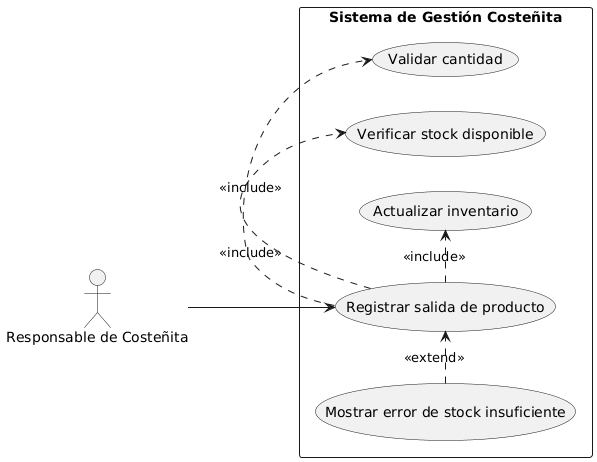

The diagram above was rendered by PlantUML. Its source (embedded in the PNG):
@startuml
left to right direction

actor "Responsable de Costeñita" as Responsable

rectangle "Sistema de Gestión Costeñita" {

    usecase "Registrar salida de producto" as UC_Salida
    usecase "Validar cantidad" as UC_Validar
    usecase "Verificar stock disponible" as UC_Stock
    usecase "Actualizar inventario" as UC_Actualizar
    usecase "Mostrar error de stock insuficiente" as UC_Error
}

Responsable --> UC_Salida

UC_Salida .> UC_Validar : <<include>>
UC_Salida .> UC_Stock : <<include>>
UC_Salida .> UC_Actualizar : <<include>>

UC_Error .> UC_Salida : <<extend>>
@enduml